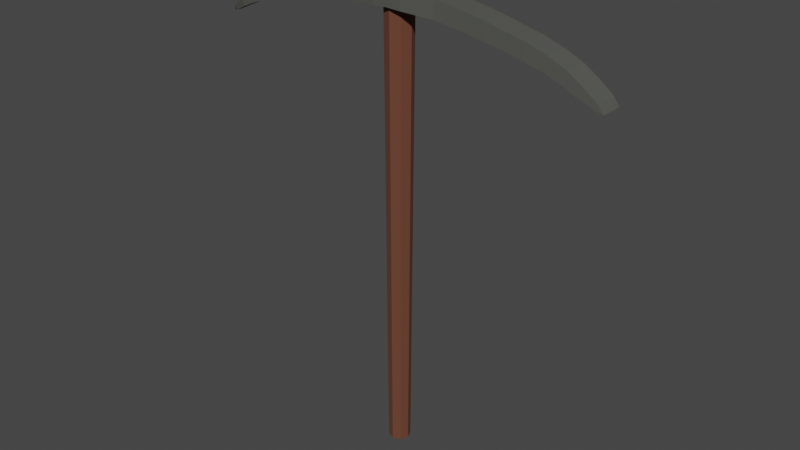 # Source: Pickaxe2.blend  (saved by Blender 2.80.55; exported with 4.5.12 LTS)
import bpy
from mathutils import Matrix  # noqa: F401  (used for matrix-valued properties, if any)

bpy.ops.wm.read_factory_settings(use_empty=True)
scene = bpy.context.scene
scene.name = 'Scene'

# ---- collections
col_collection = bpy.data.collections.new('Collection'); scene.collection.children.link(col_collection)

# ---- materials (node trees are filled in below, after node groups)
mat_pickhead = bpy.data.materials.new('PickHead')
mat_pickhead.use_transparent_shadow = False
mat_pickhead.roughness = 0.25
mat_wood = bpy.data.materials.new('Wood')
mat_wood.use_transparent_shadow = False
mat_wood.roughness = 0.25

# ---- material node trees
mat_pickhead.use_nodes = True; mat_pickhead.node_tree.nodes.clear()
_N = mat_pickhead.node_tree.nodes; _L = mat_pickhead.node_tree.links
n0 = _N.new('ShaderNodeOutputMaterial'); n0.name = 'Material Output'; n0.location = (300, 300)
n1 = _N.new('ShaderNodeBsdfPrincipled'); n1.name = 'Principled BSDF'; n1.location = (10, 300)
n1.distribution = 'GGX'
n1.subsurface_method = 'BURLEY'
n1.inputs[0].default_value = (0.1526, 0.1574, 0.1396, 1.0)
n1.inputs[1].default_value = 0.6061
n1.inputs[2].default_value = 0.6919
n1.inputs[3].default_value = 1.45
_L.new(n1.outputs[0], n0.inputs[0])
n0.is_active_output = True
mat_wood.use_nodes = True; mat_wood.node_tree.nodes.clear()
_N = mat_wood.node_tree.nodes; _L = mat_wood.node_tree.links
n0 = _N.new('ShaderNodeOutputMaterial'); n0.name = 'Material Output'; n0.location = (300, 300)
n1 = _N.new('ShaderNodeBsdfPrincipled'); n1.name = 'Principled BSDF'; n1.location = (10, 300)
n1.distribution = 'GGX'
n1.subsurface_method = 'BURLEY'
n1.inputs[0].default_value = (0.1376, 0.04766, 0.02542, 1.0)
n1.inputs[2].default_value = 1.0
n1.inputs[3].default_value = 1.45
_L.new(n1.outputs[0], n0.inputs[0])
n0.is_active_output = True

# ---- world
world_world = bpy.data.worlds.new('World'); scene.world = world_world
world_world.use_nodes = True; world_world.node_tree.nodes.clear()
_N = world_world.node_tree.nodes; _L = world_world.node_tree.links
n0 = _N.new('ShaderNodeOutputWorld'); n0.name = 'World Output'; n0.location = (300, 300)
n1 = _N.new('ShaderNodeBackground'); n1.name = 'Background'; n1.location = (10, 300)
n1.inputs[0].default_value = (0.05088, 0.05088, 0.05088, 1.0)
_L.new(n1.outputs[0], n0.inputs[0])
n0.is_active_output = True
world_world.color = (0.05088, 0.05088, 0.05088)
world_world.use_sun_shadow = False
world_world.sun_shadow_jitter_overblur = 0.0

# ---- meshes
me_plane = bpy.data.meshes.new('Plane')
me_plane.from_pydata([(1.427, 0.9455, 0.1023), (1.554, 0.8827, 0.1024), (1.68, 0.8322, 0.1004), (1.758, 0.8111, 0.1004), (1.711, 0.8751, 0.1004), (1.599, 0.9617, 0.1024), (1.473, 1.045, 0.1023), (0.9959, 1.205, 0.1054), (0.4033, 1.32, 0.1169), (0.4033, 1.32, -0.009025), (0.9959, 1.205, 0.0), (1.473, 1.044, 0.0), (1.599, 0.9602, 0.0), (1.711, 0.8737, 0.0), (1.758, 0.8097, 0.0), (1.68, 0.8308, 0.0), (1.554, 0.8812, 0.0), (1.427, 0.9441, 0.0), (0.9795, 1.073, 0.0), (0.3913, 1.173, -0.009025), (0.9795, 1.073, 0.1054), (0.3913, 1.174, 0.1169), (0.1231, 1.19, 0.1455), (0.1231, 1.188, -0.03764), (0.123, 1.346, 0.1455), (0.123, 1.346, -0.03764), (0.8113, 1.103, 0.1079), (0.6436, 1.136, 0.1079), (0.8113, 1.106, 0.0), (0.6436, 1.138, 0.0), (1.277, 1.001, 0.0), (1.128, 1.047, 0.0), (1.277, 0.9974, 0.1034), (1.128, 1.037, 0.1056), (0.6569, 1.28, 0.0), (0.822, 1.249, 0.0), (0.6569, 1.28, 0.1079), (0.822, 1.249, 0.1079), (1.152, 1.169, 0.0), (1.316, 1.115, 0.0), (1.152, 1.169, 0.1056), (1.316, 1.115, 0.1034), (-1.431, 0.9582, 0.07696), (-1.564, 0.9007, 0.06305), (-1.686, 0.8421, 0.02874), (-1.75, 0.8251, 0.0), (-1.709, 0.8747, 0.02874), (-1.589, 0.9573, 0.06305), (-1.461, 1.028, 0.07696), (-0.9956, 1.206, 0.1039), (0.0, 1.353, -0.03764), (-0.4033, 1.32, 0.1169), (-0.4033, 1.32, -0.009025), (-0.9956, 1.206, 0.0), (-1.461, 1.027, 0.0), (-1.589, 0.9565, 0.0), (-1.709, 0.8737, 0.0), (0.0, 1.353, 0.1455), (-1.686, 0.841, 0.0), (-1.564, 0.8999, 0.0), (-1.431, 0.957, 0.0), (-0.9797, 1.083, 0.0), (-0.3913, 1.173, -0.009025), (0.0, 1.194, -0.03764), (-0.9797, 1.084, 0.1039), (-0.3913, 1.174, 0.1169), (0.0, 1.196, 0.1455), (-0.1231, 1.19, 0.1455), (-0.1231, 1.188, -0.03764), (-0.123, 1.346, 0.1455), (-0.123, 1.346, -0.03764), (-0.8113, 1.109, 0.1079), (-0.6436, 1.136, 0.1079), (-0.8113, 1.111, 0.0), (-0.6436, 1.138, 0.0), (-1.284, 1.007, 0.0), (-1.13, 1.047, 0.0), (-1.284, 1.007, 0.08725), (-1.13, 1.048, 0.09842), (-0.6569, 1.287, 0.0), (-0.822, 1.257, 0.0), (-0.6569, 1.287, 0.1079), (-0.822, 1.257, 0.1079), (-1.15, 1.152, 0.0), (-1.31, 1.094, 0.0), (-1.15, 1.152, 0.09842), (-1.31, 1.094, 0.08725)], [], [(50, 25, 9, 34, 35, 10, 38, 39, 11, 12, 13, 14, 15, 16, 17, 30, 31, 18, 28, 29, 19, 23, 63), (16, 15, 2, 1), (14, 13, 4, 3), (15, 14, 3, 2), (25, 50, 57, 24), (23, 19, 21, 22), (13, 12, 5, 4), (4, 2, 3), (34, 9, 8, 36), (17, 16, 1, 0), (38, 10, 7, 40), (30, 17, 0, 32), (12, 11, 6, 5), (28, 18, 20, 26), (63, 23, 22, 66), (9, 25, 24, 8), (57, 66, 22, 24), (19, 29, 27, 21), (29, 28, 26, 27), (18, 31, 33, 20), (31, 30, 32, 33), (10, 35, 37, 7), (35, 34, 36, 37), (11, 39, 41, 6), (39, 38, 40, 41), (24, 22, 21, 8), (8, 21, 27, 36), (36, 27, 26, 37), (37, 26, 20, 7), (7, 20, 33, 40), (40, 33, 32, 41), (41, 32, 0, 6), (6, 0, 1, 5), (5, 1, 2, 4), (50, 63, 68, 62, 74, 73, 61, 76, 75, 60, 59, 58, 45, 56, 55, 54, 84, 83, 53, 80, 79, 52, 70), (59, 43, 44, 58), (45, 46, 56), (58, 44, 45), (70, 69, 57, 50), (68, 67, 65, 62), (56, 46, 47, 55), (46, 45, 44), (50, 57, 66, 63), (79, 81, 51, 52), (60, 42, 43, 59), (83, 85, 49, 53), (75, 77, 42, 60), (55, 47, 48, 54), (73, 71, 64, 61), (63, 66, 67, 68), (52, 51, 69, 70), (57, 69, 67, 66), (62, 65, 72, 74), (74, 72, 71, 73), (61, 64, 78, 76), (76, 78, 77, 75), (53, 49, 82, 80), (80, 82, 81, 79), (54, 48, 86, 84), (84, 86, 85, 83), (69, 51, 65, 67), (51, 81, 72, 65), (81, 82, 71, 72), (82, 49, 64, 71), (49, 85, 78, 64), (85, 86, 77, 78), (86, 48, 42, 77), (48, 47, 43, 42), (47, 46, 44, 43)])
_uv = me_plane.uv_layers.new(name='UVMap')
_uv.uv.foreach_set('vector', [0.0, 0.0, 0.0, 0.0, 0.0, 0.0, 0.0, 0.0, 0.0, 0.0, 0.0, 0.0, 0.0, 0.0, 0.0, 0.0, 0.0, 0.0, 0.0, 0.0, 0.0, 0.0, 0.0, 0.0, 0.0, 0.0, 0.0, 0.0, 0.0, 0.0, 0.0, 0.0, 0.0, 0.0, 0.0, 0.0, 0.0, 0.0, 0.0, 0.0, 0.0, 0.0, 0.0, 0.0, 0.0, 0.0, 0.0, 0.0, 0.0, 0.0, 0.0, 0.0, 0.0, 0.0, 0.0, 0.0, 0.0, 0.0, 0.0, 0.0, 0.0, 0.0, 0.0, 0.0, 0.0, 0.0, 0.0, 0.0, 0.0, 0.0, 0.0, 0.0, 0.0, 0.0, 0.0, 0.0, 0.0, 0.0, 0.0, 0.0, 0.0, 0.0, 0.0, 0.0, 0.0, 0.0, 0.0, 0.0, 0.0, 0.0, 0.0, 0.0, 0.0, 0.0, 0.0, 0.0, 0.0, 0.0, 0.0, 0.0, 0.0, 0.0, 0.0, 0.0, 0.0, 0.0, 0.0, 0.0, 0.0, 0.0, 0.0, 0.0, 0.0, 0.0, 0.0, 0.0, 0.0, 0.0, 0.0, 0.0, 0.0, 0.0, 0.0, 0.0, 0.0, 0.0, 0.0, 0.0, 0.0, 0.0, 0.0, 0.0, 0.0, 0.0, 0.0, 0.0, 0.0, 0.0, 0.0, 0.0, 0.0, 0.0, 0.0, 0.0, 0.0, 0.0, 0.0, 0.0, 0.0, 0.0, 0.0, 0.0, 0.0, 0.0, 0.0, 0.0, 0.0, 0.0, 0.0, 0.0, 0.0, 0.0, 0.0, 0.0, 0.0, 0.0, 0.0, 0.0, 0.0, 0.0, 0.0, 0.0, 0.0, 0.0, 0.0, 0.0, 0.0, 0.0, 0.0, 0.0, 0.0, 0.0, 0.0, 0.0, 0.0, 0.0, 0.0, 0.0, 0.0, 0.0, 0.0, 0.0, 0.0, 0.0, 0.0, 0.0, 0.0, 0.0, 0.0, 0.0, 0.0, 0.0, 0.0, 0.0, 0.0, 0.0, 0.0, 0.0, 0.0, 0.0, 0.0, 0.0, 0.0, 0.0, 0.0, 0.0, 0.0, 0.0, 0.0, 0.0, 0.0, 0.0, 0.0, 0.0, 0.0, 0.0, 0.0, 0.0, 0.0, 0.0, 0.0, 0.0, 0.0, 0.0, 0.0, 0.0, 0.0, 0.0, 0.0, 0.0, 0.0, 0.0, 0.0, 0.0, 0.0, 0.0, 0.0, 0.0, 0.0, 0.0, 0.0, 0.0, 0.0, 0.0, 0.0, 0.0, 0.0, 0.0, 0.0, 0.0, 0.0, 0.0, 0.0, 0.0, 0.0, 0.0, 0.0, 0.0, 0.0, 0.0, 0.0, 0.0, 0.0, 0.0, 0.0, 0.0, 0.0, 0.0, 0.0, 0.0, 0.0, 0.0, 0.0, 0.0, 0.0, 0.0, 0.0, 0.0, 0.0, 0.0, 0.0, 0.0, 0.0, 0.0, 0.0, 0.0, 0.0, 0.0, 0.0, 0.0, 0.0, 0.0, 0.0, 0.0, 0.0, 0.0, 0.0, 0.0, 0.0, 0.0, 0.0, 0.0, 0.0, 0.0, 0.0, 0.0, 0.0, 0.0, 0.0, 0.0, 0.0, 0.0, 0.0, 0.0, 0.0, 0.0, 0.0, 0.0, 0.0, 0.0, 0.0, 0.0, 0.0, 0.0, 0.0, 0.0, 0.0, 0.0, 0.0, 0.0, 0.0, 0.0, 0.0, 0.0, 0.0, 0.0, 0.0, 0.0, 0.0, 0.0, 0.0, 0.0, 0.0, 0.0, 0.0, 0.0, 0.0, 0.0, 0.0, 0.0, 0.0, 0.0, 0.0, 0.0, 0.0, 0.0, 0.0, 0.0, 0.0, 0.0, 0.0, 0.0, 0.0, 0.0, 0.0, 0.0, 0.0, 0.0, 0.0, 0.0, 0.0, 0.0, 0.0, 0.0, 0.0, 0.0, 0.0, 0.0, 0.0, 0.0, 0.0, 0.0, 0.0, 0.0, 0.0, 0.0, 0.0, 0.0, 0.0, 0.0, 0.0, 0.0, 0.0, 0.0, 0.0, 0.0, 0.0, 0.0, 0.0, 0.0, 0.0, 0.0, 0.0, 0.0, 0.0, 0.0, 0.0, 0.0, 0.0, 0.0, 0.0, 0.0, 0.0, 0.0, 0.0, 0.0, 0.0, 0.0, 0.0, 0.0, 0.0, 0.0, 0.0, 0.0, 0.0, 0.0, 0.0, 0.0, 0.0, 0.0, 0.0, 0.0, 0.0, 0.0, 0.0, 0.0, 0.0, 0.0, 0.0, 0.0, 0.0, 0.0, 0.0, 0.0, 0.0, 0.0, 0.0, 0.0, 0.0, 0.0, 0.0, 0.0, 0.0, 0.0, 0.0, 0.0, 0.0, 0.0, 0.0, 0.0, 0.0, 0.0, 0.0, 0.0, 0.0, 0.0, 0.0, 0.0, 0.0, 0.0, 0.0, 0.0, 0.0, 0.0, 0.0, 0.0, 0.0, 0.0, 0.0, 0.0, 0.0, 0.0, 0.0, 0.0, 0.0, 0.0, 0.0, 0.0, 0.0, 0.0, 0.0, 0.0, 0.0, 0.0, 0.0, 0.0, 0.0, 0.0, 0.0, 0.0, 0.0, 0.0, 0.0, 0.0, 0.0, 0.0, 0.0, 0.0, 0.0, 0.0, 0.0, 0.0, 0.0, 0.0, 0.0, 0.0, 0.0, 0.0, 0.0, 0.0, 0.0, 0.0, 0.0, 0.0, 0.0, 0.0, 0.0, 0.0, 0.0, 0.0, 0.0, 0.0, 0.0, 0.0, 0.0, 0.0, 0.0, 0.0, 0.0, 0.0, 0.0, 0.0, 0.0, 0.0, 0.0, 0.0, 0.0, 0.0, 0.0, 0.0, 0.0, 0.0, 0.0, 0.0, 0.0, 0.0, 0.0, 0.0, 0.0, 0.0, 0.0, 0.0, 0.0, 0.0, 0.0, 0.0, 0.0, 0.0, 0.0, 0.0, 0.0, 0.0, 0.0, 0.0, 0.0, 0.0, 0.0, 0.0, 0.0, 0.0, 0.0, 0.0, 0.0, 0.0, 0.0, 0.0, 0.0, 0.0, 0.0, 0.0, 0.0, 0.0, 0.0, 0.0, 0.0, 0.0, 0.0, 0.0, 0.0, 0.0, 0.0, 0.0, 0.0, 0.0, 0.0, 0.0, 0.0, 0.0, 0.0, 0.0])
me_plane.materials.append(mat_pickhead)
me_plane.use_remesh_preserve_volume = False
me_plane.use_remesh_preserve_attributes = False
me_plane.use_mirror_vertex_groups = False
me_plane.update()
me_cylinder = bpy.data.meshes.new('Cylinder')
me_cylinder.from_pydata([(1.126e-08, 1.257, -0.9423), (0.0, 1.0, 1.0), (0.8892, 0.8892, -0.9423), (0.7071, 0.7071, 1.0), (1.257, 4.102e-09, -0.9423), (1.0, -4.371e-08, 1.0), (0.8892, -0.8892, -0.9423), (0.7071, -0.7071, 1.0), (-9.867e-08, -1.257, -0.9423), (-8.742e-08, -1.0, 1.0), (-0.8892, -0.8892, -0.9423), (-0.7071, -0.7071, 1.0), (-1.257, 7.406e-08, -0.9423), (-1.0, 1.192e-08, 1.0), (-0.8892, 0.8892, -0.9423), (-0.7071, 0.7071, 1.0)], [], [(0, 1, 3, 2), (2, 3, 5, 4), (4, 5, 7, 6), (6, 7, 9, 8), (8, 9, 11, 10), (10, 11, 13, 12), (3, 1, 15, 13, 11, 9, 7, 5), (12, 13, 15, 14), (14, 15, 1, 0), (0, 2, 4, 6, 8, 10, 12, 14)])
_uv = me_cylinder.uv_layers.new(name='UVMap')
_uv.uv.foreach_set('vector', [1.0, 0.5, 1.0, 1.0, 0.875, 1.0, 0.875, 0.5, 0.875, 0.5, 0.875, 1.0, 0.75, 1.0, 0.75, 0.5, 0.75, 0.5, 0.75, 1.0, 0.625, 1.0, 0.625, 0.5, 0.625, 0.5, 0.625, 1.0, 0.5, 1.0, 0.5, 0.5, 0.5, 0.5, 0.5, 1.0, 0.375, 1.0, 0.375, 0.5, 0.375, 0.5, 0.375, 1.0, 0.25, 1.0, 0.25, 0.5, 0.4197, 0.4197, 0.25, 0.49, 0.08029, 0.4197, 0.01, 0.25, 0.08029, 0.08029, 0.25, 0.01, 0.4197, 0.08029, 0.49, 0.25, 0.25, 0.5, 0.25, 1.0, 0.125, 1.0, 0.125, 0.5, 0.125, 0.5, 0.125, 1.0, 0.0, 1.0, 0.0, 0.5, 0.75, 0.49, 0.9197, 0.4197, 0.99, 0.25, 0.9197, 0.08029, 0.75, 0.01, 0.5803, 0.08029, 0.51, 0.25, 0.5803, 0.4197])
me_cylinder.materials.append(mat_wood)
me_cylinder.use_remesh_preserve_volume = False
me_cylinder.use_remesh_preserve_attributes = False
me_cylinder.use_mirror_vertex_groups = False
me_cylinder.update()

# ---- objects
ob_plane = bpy.data.objects.new('Plane', me_plane)
ob_cylinder = bpy.data.objects.new('Cylinder', me_cylinder)

# ---- transforms, parenting, visibility, modifiers, constraints
ob_plane.location = (0.0, -0.259, 0.6392)
ob_plane.rotation_euler = (1.571, -0.0, 0.0)
ob_plane.scale = (0.231, 0.231, 0.231)
ob_plane.lineart.crease_threshold = 0.0
_m = ob_plane.modifiers.new('Mirror.001', 'MIRROR')
_m.use_axis = (False, False, True)
_m.use_bisect_axis = (False, False, True)
_m.use_clip = True
ob_cylinder.location = (0.0, -0.259, 0.5196)
ob_cylinder.rotation_euler = (3.142, -0.0, 0.0)
ob_cylinder.scale = (0.02148, 0.02148, 0.4815)
ob_cylinder.lineart.crease_threshold = 0.0

# ---- collection membership
col_collection.objects.link(ob_plane)
col_collection.objects.link(ob_cylinder)

# ---- scene / render settings (as saved in the file)
scene.frame_start = 1; scene.frame_end = 250; scene.frame_set(0)
scene.render.engine = 'BLENDER_EEVEE_NEXT'
scene.cycles.use_denoising = False
scene.cycles.samples = 128
scene.cycles.sampling_pattern = 'TABULATED_SOBOL'
scene.cycles.use_adaptive_sampling = False
scene.cycles.use_light_tree = False
scene.eevee.use_gtao = True
scene.view_settings.view_transform = 'Filmic'
bpy.context.view_layer.update()

# ---- added for rendering (the .blend has no active camera and no usable light): camera, sun
cam_auto = bpy.data.cameras.new('AutoCamera')
cam_auto.lens = 50.0
cam_auto.sensor_width = 36.0
cam_auto.clip_end = 1000.0
ob_auto_camera = bpy.data.objects.new('AutoCamera', cam_auto)
scene.collection.objects.link(ob_auto_camera)
ob_auto_camera.location = (1.14765, -1.63505, 1.42306)
ob_auto_camera.rotation_euler = (1.09748, -7.21219e-08, 0.694738)
scene.camera = ob_auto_camera
light_auto_sun = bpy.data.lights.new('AutoSun', 'SUN')
light_auto_sun.energy = 3.0
light_auto_sun.angle = 0.0523599
ob_auto_sun = bpy.data.objects.new('AutoSun', light_auto_sun)
scene.collection.objects.link(ob_auto_sun)
ob_auto_sun.rotation_euler = (0.872665, 0.174533, 0.523599)
bpy.context.view_layer.update()
